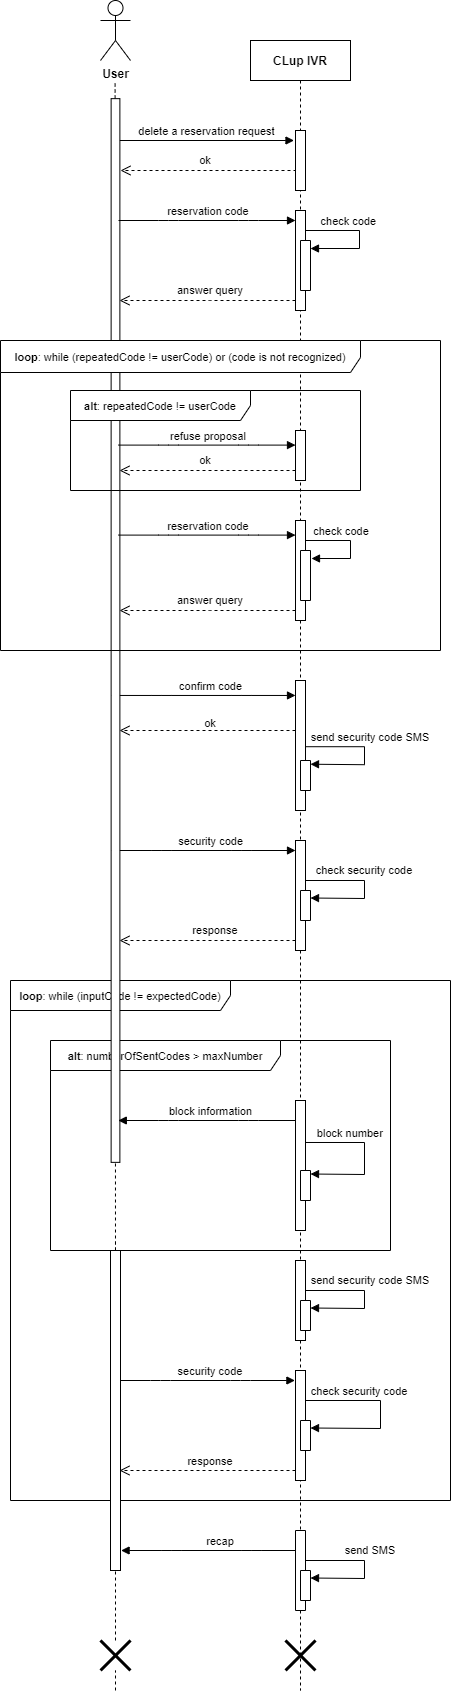

The diagram above was exported from draw.io. Its source (the exported page's mxGraphModel, read from the mxfile embedded in the PNG):
<mxGraphModel dx="2130" dy="967" grid="1" gridSize="10" guides="1" tooltips="1" connect="1" arrows="1" fold="1" page="1" pageScale="1" pageWidth="850" pageHeight="1100" math="0" shadow="0">
  <root>
    <mxCell id="0" />
    <mxCell id="1" parent="0" />
    <mxCell id="SQl4kbF1-6tRpaSCgyE5-25" value="&lt;font style=&quot;font-size: 11px&quot;&gt;&lt;b&gt;loop&lt;/b&gt;: while (inputCode != expectedCode)&lt;/font&gt;" style="shape=umlFrame;whiteSpace=wrap;html=1;width=220;height=30;" parent="1" vertex="1">
      <mxGeometry x="60" y="1020" width="440" height="520" as="geometry" />
    </mxCell>
    <mxCell id="AfKN29l5M98JI11D3L4m-31" value="&lt;span style=&quot;font-size: 11px&quot;&gt;&lt;b&gt;alt&lt;/b&gt;: numberOfSentCodes &amp;gt; maxNumber&lt;/span&gt;" style="shape=umlFrame;whiteSpace=wrap;html=1;width=230;height=30;" parent="1" vertex="1">
      <mxGeometry x="100" y="1080" width="340" height="210" as="geometry" />
    </mxCell>
    <mxCell id="AfKN29l5M98JI11D3L4m-51" value="send SMS" style="verticalAlign=bottom;endArrow=block;shadow=0;strokeWidth=1;rounded=0;entryX=0.25;entryY=0;entryDx=0;entryDy=0;" parent="1" edge="1">
      <mxGeometry x="-0.0588" y="6" relative="1" as="geometry">
        <mxPoint x="350" y="1600" as="sourcePoint" />
        <mxPoint x="360" y="1617.5" as="targetPoint" />
        <Array as="points">
          <mxPoint x="414" y="1600" />
          <mxPoint x="414" y="1618" />
        </Array>
        <mxPoint as="offset" />
      </mxGeometry>
    </mxCell>
    <mxCell id="SQl4kbF1-6tRpaSCgyE5-35" value="recap" style="verticalAlign=bottom;endArrow=block;shadow=0;strokeWidth=1;entryX=0.05;entryY=1.06;entryDx=0;entryDy=0;entryPerimeter=0;" parent="1" edge="1">
      <mxGeometry x="-0.0781" relative="1" as="geometry">
        <mxPoint x="355.0000000000001" y="1590" as="sourcePoint" />
        <mxPoint x="170.60000000000002" y="1590" as="targetPoint" />
        <Array as="points">
          <mxPoint x="300.6" y="1590" />
          <mxPoint x="220.60000000000002" y="1590" />
        </Array>
        <mxPoint as="offset" />
      </mxGeometry>
    </mxCell>
    <mxCell id="AfKN29l5M98JI11D3L4m-45" value="check security code" style="verticalAlign=bottom;endArrow=block;shadow=0;strokeWidth=1;rounded=0;entryX=0.25;entryY=0;entryDx=0;entryDy=0;" parent="1" edge="1">
      <mxGeometry x="-0.3236" relative="1" as="geometry">
        <mxPoint x="349.07142857142844" y="1440" as="sourcePoint" />
        <mxPoint x="360" y="1467.5" as="targetPoint" />
        <Array as="points">
          <mxPoint x="430" y="1440" />
          <mxPoint x="430" y="1468" />
        </Array>
        <mxPoint as="offset" />
      </mxGeometry>
    </mxCell>
    <mxCell id="AfKN29l5M98JI11D3L4m-41" value="security code" style="verticalAlign=bottom;endArrow=block;shadow=0;strokeWidth=1;entryX=0.05;entryY=1.06;entryDx=0;entryDy=0;entryPerimeter=0;" parent="1" edge="1">
      <mxGeometry x="0.0846" relative="1" as="geometry">
        <mxPoint x="160.00000000000003" y="1420" as="sourcePoint" />
        <mxPoint x="344.4" y="1420" as="targetPoint" />
        <Array as="points">
          <mxPoint x="210" y="1420" />
          <mxPoint x="290" y="1420" />
        </Array>
        <mxPoint as="offset" />
      </mxGeometry>
    </mxCell>
    <mxCell id="AfKN29l5M98JI11D3L4m-39" value="send security code SMS" style="verticalAlign=bottom;endArrow=block;shadow=0;strokeWidth=1;rounded=0;entryX=0.25;entryY=0;entryDx=0;entryDy=0;" parent="1" edge="1">
      <mxGeometry x="-0.0588" y="6" relative="1" as="geometry">
        <mxPoint x="350" y="1330" as="sourcePoint" />
        <mxPoint x="360" y="1347.5" as="targetPoint" />
        <Array as="points">
          <mxPoint x="414" y="1330" />
          <mxPoint x="414" y="1348" />
        </Array>
        <mxPoint as="offset" />
      </mxGeometry>
    </mxCell>
    <mxCell id="AfKN29l5M98JI11D3L4m-35" value="block number" style="verticalAlign=bottom;endArrow=block;shadow=0;strokeWidth=1;rounded=0;entryX=0.25;entryY=0;entryDx=0;entryDy=0;exitX=0.82;exitY=0.323;exitDx=0;exitDy=0;exitPerimeter=0;" parent="1" source="AfKN29l5M98JI11D3L4m-33" edge="1">
      <mxGeometry x="-0.3624" relative="1" as="geometry">
        <mxPoint x="350" y="1196" as="sourcePoint" />
        <mxPoint x="360" y="1213.5" as="targetPoint" />
        <Array as="points">
          <mxPoint x="414" y="1182" />
          <mxPoint x="414" y="1214" />
        </Array>
        <mxPoint as="offset" />
      </mxGeometry>
    </mxCell>
    <mxCell id="AfKN29l5M98JI11D3L4m-30" value="check security code" style="verticalAlign=bottom;endArrow=block;shadow=0;strokeWidth=1;rounded=0;entryX=0.25;entryY=0;entryDx=0;entryDy=0;" parent="1" edge="1">
      <mxGeometry x="-0.0588" relative="1" as="geometry">
        <mxPoint x="350" y="920" as="sourcePoint" />
        <mxPoint x="360" y="937.5" as="targetPoint" />
        <Array as="points">
          <mxPoint x="414" y="920" />
          <mxPoint x="414" y="938" />
        </Array>
        <mxPoint as="offset" />
      </mxGeometry>
    </mxCell>
    <mxCell id="AfKN29l5M98JI11D3L4m-28" value="send security code SMS" style="verticalAlign=bottom;endArrow=block;shadow=0;strokeWidth=1;rounded=0;entryX=0.25;entryY=0;entryDx=0;entryDy=0;" parent="1" edge="1">
      <mxGeometry x="-0.0588" y="6" relative="1" as="geometry">
        <mxPoint x="350" y="786.21" as="sourcePoint" />
        <mxPoint x="360" y="803.71" as="targetPoint" />
        <Array as="points">
          <mxPoint x="414" y="786.21" />
          <mxPoint x="414" y="804.21" />
        </Array>
        <mxPoint as="offset" />
      </mxGeometry>
    </mxCell>
    <mxCell id="AfKN29l5M98JI11D3L4m-20" value="check code" style="verticalAlign=bottom;endArrow=block;shadow=0;strokeWidth=1;rounded=0;entryX=0.16;entryY=0;entryDx=0;entryDy=0;entryPerimeter=0;" parent="1" edge="1">
      <mxGeometry x="-0.1912" relative="1" as="geometry">
        <mxPoint x="346" y="580" as="sourcePoint" />
        <mxPoint x="361" y="598" as="targetPoint" />
        <Array as="points">
          <mxPoint x="400" y="580" />
          <mxPoint x="400" y="598" />
        </Array>
        <mxPoint as="offset" />
      </mxGeometry>
    </mxCell>
    <mxCell id="AfKN29l5M98JI11D3L4m-9" value="check code" style="verticalAlign=bottom;endArrow=block;shadow=0;strokeWidth=1;rounded=0;entryX=0.16;entryY=0;entryDx=0;entryDy=0;entryPerimeter=0;" parent="1" target="SQl4kbF1-6tRpaSCgyE5-10" edge="1">
      <mxGeometry x="-0.1912" relative="1" as="geometry">
        <mxPoint x="345" y="270" as="sourcePoint" />
        <mxPoint x="380" y="288" as="targetPoint" />
        <Array as="points">
          <mxPoint x="409" y="270" />
          <mxPoint x="409" y="288" />
        </Array>
        <mxPoint as="offset" />
      </mxGeometry>
    </mxCell>
    <mxCell id="78HqADANHhz3Iqn3kBpb-2" value="" style="verticalAlign=bottom;endArrow=open;dashed=1;endSize=8;shadow=0;strokeWidth=1;" parent="1" edge="1">
      <mxGeometry x="-0.0028" y="-39" relative="1" as="geometry">
        <mxPoint x="170" y="210" as="targetPoint" />
        <mxPoint x="346" y="210" as="sourcePoint" />
        <Array as="points" />
        <mxPoint as="offset" />
      </mxGeometry>
    </mxCell>
    <mxCell id="3nuBFxr9cyL0pnOWT2aG-5" value="CLup IVR" style="shape=umlLifeline;perimeter=lifelinePerimeter;container=1;collapsible=0;recursiveResize=0;rounded=0;shadow=0;strokeWidth=1;fontStyle=1" parent="1" vertex="1">
      <mxGeometry x="300" y="80" width="100" height="1650" as="geometry" />
    </mxCell>
    <mxCell id="3nuBFxr9cyL0pnOWT2aG-6" value="" style="points=[];perimeter=orthogonalPerimeter;rounded=0;shadow=0;strokeWidth=1;" parent="3nuBFxr9cyL0pnOWT2aG-5" vertex="1">
      <mxGeometry x="45" y="90" width="10" height="60" as="geometry" />
    </mxCell>
    <mxCell id="SQl4kbF1-6tRpaSCgyE5-21" value="" style="points=[];perimeter=orthogonalPerimeter;rounded=0;shadow=0;strokeWidth=1;" parent="3nuBFxr9cyL0pnOWT2aG-5" vertex="1">
      <mxGeometry x="45" y="800" width="10" height="110" as="geometry" />
    </mxCell>
    <mxCell id="AfKN29l5M98JI11D3L4m-2" value="" style="points=[];perimeter=orthogonalPerimeter;rounded=0;shadow=0;strokeWidth=1;" parent="3nuBFxr9cyL0pnOWT2aG-5" vertex="1">
      <mxGeometry x="45" y="170" width="10" height="100" as="geometry" />
    </mxCell>
    <mxCell id="SQl4kbF1-6tRpaSCgyE5-10" value="" style="rounded=0;whiteSpace=wrap;html=1;direction=south;" parent="3nuBFxr9cyL0pnOWT2aG-5" vertex="1">
      <mxGeometry x="50" y="200" width="10" height="50" as="geometry" />
    </mxCell>
    <mxCell id="AfKN29l5M98JI11D3L4m-12" value="" style="points=[];perimeter=orthogonalPerimeter;rounded=0;shadow=0;strokeWidth=1;" parent="3nuBFxr9cyL0pnOWT2aG-5" vertex="1">
      <mxGeometry x="45" y="390" width="10" height="50" as="geometry" />
    </mxCell>
    <mxCell id="SQl4kbF1-6tRpaSCgyE5-19" value="" style="points=[];perimeter=orthogonalPerimeter;rounded=0;shadow=0;strokeWidth=1;" parent="3nuBFxr9cyL0pnOWT2aG-5" vertex="1">
      <mxGeometry x="45" y="640" width="10" height="130" as="geometry" />
    </mxCell>
    <mxCell id="AfKN29l5M98JI11D3L4m-27" value="" style="rounded=0;whiteSpace=wrap;html=1;fontSize=11;direction=south;" parent="3nuBFxr9cyL0pnOWT2aG-5" vertex="1">
      <mxGeometry x="50" y="720" width="10" height="30" as="geometry" />
    </mxCell>
    <mxCell id="AfKN29l5M98JI11D3L4m-29" value="" style="rounded=0;whiteSpace=wrap;html=1;fontSize=11;direction=south;" parent="3nuBFxr9cyL0pnOWT2aG-5" vertex="1">
      <mxGeometry x="50" y="850" width="10" height="30" as="geometry" />
    </mxCell>
    <mxCell id="AfKN29l5M98JI11D3L4m-38" value="" style="points=[];perimeter=orthogonalPerimeter;rounded=0;shadow=0;strokeWidth=1;" parent="3nuBFxr9cyL0pnOWT2aG-5" vertex="1">
      <mxGeometry x="45" y="1220" width="10" height="80" as="geometry" />
    </mxCell>
    <mxCell id="AfKN29l5M98JI11D3L4m-40" value="" style="rounded=0;whiteSpace=wrap;html=1;fontSize=11;direction=south;" parent="3nuBFxr9cyL0pnOWT2aG-5" vertex="1">
      <mxGeometry x="50" y="1260" width="10" height="30" as="geometry" />
    </mxCell>
    <mxCell id="AfKN29l5M98JI11D3L4m-44" value="" style="points=[];perimeter=orthogonalPerimeter;rounded=0;shadow=0;strokeWidth=1;" parent="3nuBFxr9cyL0pnOWT2aG-5" vertex="1">
      <mxGeometry x="45" y="1330" width="10" height="110" as="geometry" />
    </mxCell>
    <mxCell id="AfKN29l5M98JI11D3L4m-43" value="" style="rounded=0;whiteSpace=wrap;html=1;fontSize=11;direction=south;" parent="3nuBFxr9cyL0pnOWT2aG-5" vertex="1">
      <mxGeometry x="50" y="1380" width="10" height="30" as="geometry" />
    </mxCell>
    <mxCell id="SQl4kbF1-6tRpaSCgyE5-27" value="" style="rounded=0;whiteSpace=wrap;html=1;direction=south;" parent="3nuBFxr9cyL0pnOWT2aG-5" vertex="1">
      <mxGeometry x="45" y="1490" width="10" height="80" as="geometry" />
    </mxCell>
    <mxCell id="78HqADANHhz3Iqn3kBpb-17" value="" style="rounded=0;whiteSpace=wrap;html=1;direction=south;" parent="3nuBFxr9cyL0pnOWT2aG-5" vertex="1">
      <mxGeometry x="50" y="1530" width="10" height="30" as="geometry" />
    </mxCell>
    <mxCell id="AfKN29l5M98JI11D3L4m-52" value="" style="shape=umlDestroy;whiteSpace=wrap;html=1;strokeWidth=3;fontSize=11;" parent="3nuBFxr9cyL0pnOWT2aG-5" vertex="1">
      <mxGeometry x="35" y="1600" width="30" height="30" as="geometry" />
    </mxCell>
    <mxCell id="78HqADANHhz3Iqn3kBpb-1" value="delete a reservation request" style="verticalAlign=bottom;endArrow=block;shadow=0;strokeWidth=1;" parent="1" edge="1">
      <mxGeometry x="0.0181" y="1" relative="1" as="geometry">
        <mxPoint x="166.5" y="180" as="sourcePoint" />
        <mxPoint x="343.5" y="180" as="targetPoint" />
        <Array as="points">
          <mxPoint x="216.5" y="180" />
          <mxPoint x="296.5" y="180" />
        </Array>
        <mxPoint y="1" as="offset" />
      </mxGeometry>
    </mxCell>
    <mxCell id="SQl4kbF1-6tRpaSCgyE5-22" value="security code" style="verticalAlign=bottom;endArrow=block;shadow=0;strokeWidth=1;entryX=0.05;entryY=1.06;entryDx=0;entryDy=0;entryPerimeter=0;" parent="1" edge="1">
      <mxGeometry x="0.0846" relative="1" as="geometry">
        <mxPoint x="160.6" y="890" as="sourcePoint" />
        <mxPoint x="345.0000000000001" y="890" as="targetPoint" />
        <Array as="points">
          <mxPoint x="210.6" y="890" />
          <mxPoint x="290.6" y="890" />
        </Array>
        <mxPoint as="offset" />
      </mxGeometry>
    </mxCell>
    <mxCell id="SQl4kbF1-6tRpaSCgyE5-17" value="confirm code" style="verticalAlign=bottom;endArrow=block;shadow=0;strokeWidth=1;entryX=0.05;entryY=1.06;entryDx=0;entryDy=0;entryPerimeter=0;" parent="1" edge="1">
      <mxGeometry x="0.0846" relative="1" as="geometry">
        <mxPoint x="160.60000000000002" y="734.96" as="sourcePoint" />
        <mxPoint x="345.0000000000001" y="734.96" as="targetPoint" />
        <Array as="points">
          <mxPoint x="210.60000000000002" y="734.96" />
          <mxPoint x="290.6" y="734.96" />
        </Array>
        <mxPoint as="offset" />
      </mxGeometry>
    </mxCell>
    <mxCell id="OjuSzZQgA0Jdczm6zic6-1" value="&lt;b&gt;User&lt;/b&gt;" style="shape=umlActor;verticalLabelPosition=bottom;verticalAlign=top;html=1;outlineConnect=0;" parent="1" vertex="1">
      <mxGeometry x="150" y="40" width="30" height="60" as="geometry" />
    </mxCell>
    <mxCell id="OjuSzZQgA0Jdczm6zic6-3" value="" style="endArrow=none;dashed=1;html=1;" parent="1" edge="1">
      <mxGeometry width="50" height="50" relative="1" as="geometry">
        <mxPoint x="164.99493670886068" y="1290" as="sourcePoint" />
        <mxPoint x="164.6" y="120" as="targetPoint" />
        <Array as="points" />
      </mxGeometry>
    </mxCell>
    <mxCell id="OjuSzZQgA0Jdczm6zic6-6" value="" style="rounded=0;whiteSpace=wrap;html=1;rotation=90;" parent="1" vertex="1">
      <mxGeometry x="-366.85" y="665.64" width="1063.71" height="8.75" as="geometry" />
    </mxCell>
    <mxCell id="SQl4kbF1-6tRpaSCgyE5-20" value="" style="verticalAlign=bottom;endArrow=open;dashed=1;endSize=8;shadow=0;strokeWidth=1;" parent="1" edge="1">
      <mxGeometry x="-0.0028" y="-39" relative="1" as="geometry">
        <mxPoint x="169" y="770" as="targetPoint" />
        <mxPoint x="345" y="770" as="sourcePoint" />
        <Array as="points" />
        <mxPoint as="offset" />
      </mxGeometry>
    </mxCell>
    <mxCell id="SQl4kbF1-6tRpaSCgyE5-23" value="" style="verticalAlign=bottom;endArrow=open;dashed=1;endSize=8;shadow=0;strokeWidth=1;" parent="1" edge="1">
      <mxGeometry x="-0.0028" y="-39" relative="1" as="geometry">
        <mxPoint x="169" y="980" as="targetPoint" />
        <mxPoint x="345" y="980" as="sourcePoint" />
        <Array as="points" />
        <mxPoint as="offset" />
      </mxGeometry>
    </mxCell>
    <mxCell id="SQl4kbF1-6tRpaSCgyE5-24" value="response" style="text;html=1;strokeColor=none;fillColor=none;align=center;verticalAlign=middle;whiteSpace=wrap;rounded=0;fontSize=11;" parent="1" vertex="1">
      <mxGeometry x="210" y="960" width="110" height="20" as="geometry" />
    </mxCell>
    <mxCell id="SQl4kbF1-6tRpaSCgyE5-46" value="ok" style="text;html=1;strokeColor=none;fillColor=none;align=center;verticalAlign=middle;whiteSpace=wrap;rounded=0;fontSize=11;" parent="1" vertex="1">
      <mxGeometry x="240" y="740" width="40" height="46.21" as="geometry" />
    </mxCell>
    <mxCell id="SQl4kbF1-6tRpaSCgyE5-49" value="ok" style="text;html=1;strokeColor=none;fillColor=none;align=center;verticalAlign=middle;whiteSpace=wrap;rounded=0;fontSize=11;" parent="1" vertex="1">
      <mxGeometry x="235" y="190" width="40" height="20" as="geometry" />
    </mxCell>
    <mxCell id="AfKN29l5M98JI11D3L4m-1" value="reservation code" style="verticalAlign=bottom;endArrow=block;shadow=0;strokeWidth=1;" parent="1" edge="1">
      <mxGeometry x="0.0181" y="1" relative="1" as="geometry">
        <mxPoint x="168" y="260" as="sourcePoint" />
        <mxPoint x="345" y="260" as="targetPoint" />
        <Array as="points">
          <mxPoint x="218" y="260" />
          <mxPoint x="298" y="260" />
        </Array>
        <mxPoint y="1" as="offset" />
      </mxGeometry>
    </mxCell>
    <mxCell id="AfKN29l5M98JI11D3L4m-3" value="" style="verticalAlign=bottom;endArrow=open;dashed=1;endSize=8;shadow=0;strokeWidth=1;" parent="1" edge="1">
      <mxGeometry x="-0.0028" y="-39" relative="1" as="geometry">
        <mxPoint x="169" y="340" as="targetPoint" />
        <mxPoint x="345" y="340" as="sourcePoint" />
        <Array as="points">
          <mxPoint x="250" y="340" />
        </Array>
        <mxPoint as="offset" />
      </mxGeometry>
    </mxCell>
    <mxCell id="AfKN29l5M98JI11D3L4m-4" value="&lt;font style=&quot;font-size: 11px&quot;&gt;answer query&lt;/font&gt;" style="text;html=1;strokeColor=none;fillColor=none;align=center;verticalAlign=middle;whiteSpace=wrap;rounded=0;fontSize=11;" parent="1" vertex="1">
      <mxGeometry x="185" y="320" width="150" height="20" as="geometry" />
    </mxCell>
    <mxCell id="AfKN29l5M98JI11D3L4m-11" value="refuse proposal" style="verticalAlign=bottom;endArrow=block;shadow=0;strokeWidth=1;" parent="1" edge="1">
      <mxGeometry x="0.0181" y="1" relative="1" as="geometry">
        <mxPoint x="168" y="484.6" as="sourcePoint" />
        <mxPoint x="345" y="484.6" as="targetPoint" />
        <Array as="points">
          <mxPoint x="218" y="484.6" />
          <mxPoint x="298" y="484.6" />
        </Array>
        <mxPoint y="1" as="offset" />
      </mxGeometry>
    </mxCell>
    <mxCell id="AfKN29l5M98JI11D3L4m-13" value="" style="verticalAlign=bottom;endArrow=open;dashed=1;endSize=8;shadow=0;strokeWidth=1;" parent="1" edge="1">
      <mxGeometry x="-0.0028" y="-39" relative="1" as="geometry">
        <mxPoint x="169" y="510" as="targetPoint" />
        <mxPoint x="345" y="510" as="sourcePoint" />
        <Array as="points" />
        <mxPoint as="offset" />
      </mxGeometry>
    </mxCell>
    <mxCell id="AfKN29l5M98JI11D3L4m-14" value="ok" style="text;html=1;strokeColor=none;fillColor=none;align=center;verticalAlign=middle;whiteSpace=wrap;rounded=0;fontSize=11;" parent="1" vertex="1">
      <mxGeometry x="180" y="490" width="150" height="20" as="geometry" />
    </mxCell>
    <mxCell id="AfKN29l5M98JI11D3L4m-16" value="reservation code" style="verticalAlign=bottom;endArrow=block;shadow=0;strokeWidth=1;" parent="1" edge="1">
      <mxGeometry x="0.0181" y="1" relative="1" as="geometry">
        <mxPoint x="168" y="574.6" as="sourcePoint" />
        <mxPoint x="345" y="574.6" as="targetPoint" />
        <Array as="points">
          <mxPoint x="218" y="574.6" />
          <mxPoint x="298" y="574.6" />
        </Array>
        <mxPoint y="1" as="offset" />
      </mxGeometry>
    </mxCell>
    <mxCell id="AfKN29l5M98JI11D3L4m-17" value="" style="points=[];perimeter=orthogonalPerimeter;rounded=0;shadow=0;strokeWidth=1;" parent="1" vertex="1">
      <mxGeometry x="345" y="560" width="10" height="100" as="geometry" />
    </mxCell>
    <mxCell id="AfKN29l5M98JI11D3L4m-19" value="" style="rounded=0;whiteSpace=wrap;html=1;direction=south;" parent="1" vertex="1">
      <mxGeometry x="350" y="590" width="10" height="50" as="geometry" />
    </mxCell>
    <mxCell id="AfKN29l5M98JI11D3L4m-21" value="" style="verticalAlign=bottom;endArrow=open;dashed=1;endSize=8;shadow=0;strokeWidth=1;" parent="1" edge="1">
      <mxGeometry x="-0.0028" y="-39" relative="1" as="geometry">
        <mxPoint x="169" y="650" as="targetPoint" />
        <mxPoint x="345" y="650" as="sourcePoint" />
        <Array as="points">
          <mxPoint x="250" y="650" />
        </Array>
        <mxPoint as="offset" />
      </mxGeometry>
    </mxCell>
    <mxCell id="AfKN29l5M98JI11D3L4m-22" value="&lt;font style=&quot;font-size: 11px&quot;&gt;answer query&lt;/font&gt;" style="text;html=1;strokeColor=none;fillColor=none;align=center;verticalAlign=middle;whiteSpace=wrap;rounded=0;fontSize=11;" parent="1" vertex="1">
      <mxGeometry x="215" y="630" width="90" height="20" as="geometry" />
    </mxCell>
    <mxCell id="AfKN29l5M98JI11D3L4m-32" value="block information" style="verticalAlign=bottom;endArrow=block;shadow=0;strokeWidth=1;entryX=0.05;entryY=1.06;entryDx=0;entryDy=0;entryPerimeter=0;" parent="1" edge="1">
      <mxGeometry relative="1" as="geometry">
        <mxPoint x="352.2000000000001" y="1160" as="sourcePoint" />
        <mxPoint x="167.8" y="1160" as="targetPoint" />
        <Array as="points">
          <mxPoint x="297.8" y="1160" />
          <mxPoint x="217.8" y="1160" />
        </Array>
        <mxPoint as="offset" />
      </mxGeometry>
    </mxCell>
    <mxCell id="AfKN29l5M98JI11D3L4m-33" value="" style="points=[];perimeter=orthogonalPerimeter;rounded=0;shadow=0;strokeWidth=1;" parent="1" vertex="1">
      <mxGeometry x="345" y="1140" width="10" height="130" as="geometry" />
    </mxCell>
    <mxCell id="SQl4kbF1-6tRpaSCgyE5-44" value="" style="rounded=0;whiteSpace=wrap;html=1;fontSize=11;direction=south;" parent="1" vertex="1">
      <mxGeometry x="350" y="1210" width="10" height="30" as="geometry" />
    </mxCell>
    <mxCell id="AfKN29l5M98JI11D3L4m-37" value="" style="endArrow=none;dashed=1;html=1;" parent="1" source="AfKN29l5M98JI11D3L4m-53" edge="1">
      <mxGeometry width="50" height="50" relative="1" as="geometry">
        <mxPoint x="165" y="1851.6" as="sourcePoint" />
        <mxPoint x="165" y="1280" as="targetPoint" />
        <Array as="points" />
      </mxGeometry>
    </mxCell>
    <mxCell id="AfKN29l5M98JI11D3L4m-42" value="" style="points=[];perimeter=orthogonalPerimeter;rounded=0;shadow=0;strokeWidth=1;" parent="1" vertex="1">
      <mxGeometry x="160" y="1290" width="10" height="320" as="geometry" />
    </mxCell>
    <mxCell id="AfKN29l5M98JI11D3L4m-46" value="" style="verticalAlign=bottom;endArrow=open;dashed=1;endSize=8;shadow=0;strokeWidth=1;" parent="1" edge="1">
      <mxGeometry x="-0.0028" y="-39" relative="1" as="geometry">
        <mxPoint x="169" y="1510" as="targetPoint" />
        <mxPoint x="345" y="1510" as="sourcePoint" />
        <Array as="points" />
        <mxPoint as="offset" />
      </mxGeometry>
    </mxCell>
    <mxCell id="AfKN29l5M98JI11D3L4m-47" value="&lt;font style=&quot;font-size: 11px&quot;&gt;response&lt;/font&gt;" style="text;html=1;strokeColor=none;fillColor=none;align=center;verticalAlign=middle;whiteSpace=wrap;rounded=0;" parent="1" vertex="1">
      <mxGeometry x="240" y="1490" width="40" height="20" as="geometry" />
    </mxCell>
    <mxCell id="AfKN29l5M98JI11D3L4m-53" value="" style="shape=umlDestroy;whiteSpace=wrap;html=1;strokeWidth=3;fontSize=11;" parent="1" vertex="1">
      <mxGeometry x="150" y="1680" width="30" height="30" as="geometry" />
    </mxCell>
    <mxCell id="AfKN29l5M98JI11D3L4m-54" value="" style="endArrow=none;dashed=1;html=1;" parent="1" target="AfKN29l5M98JI11D3L4m-53" edge="1">
      <mxGeometry width="50" height="50" relative="1" as="geometry">
        <mxPoint x="165" y="1730" as="sourcePoint" />
        <mxPoint x="165" y="1320" as="targetPoint" />
        <Array as="points" />
      </mxGeometry>
    </mxCell>
    <mxCell id="AfKN29l5M98JI11D3L4m-10" value="&lt;span style=&quot;font-size: 11px&quot;&gt;&lt;b&gt;alt&lt;/b&gt;: repeatedCode != userCode&lt;/span&gt;" style="shape=umlFrame;whiteSpace=wrap;html=1;width=180;height=30;" parent="1" vertex="1">
      <mxGeometry x="120" y="430" width="290" height="100" as="geometry" />
    </mxCell>
    <mxCell id="78HqADANHhz3Iqn3kBpb-12" value="&lt;font style=&quot;font-size: 11px&quot;&gt;&lt;b&gt;loop&lt;/b&gt;: while (repeatedCode != userCode) or (code is not recognized)&lt;/font&gt;" style="shape=umlFrame;whiteSpace=wrap;html=1;width=360;height=32;" parent="1" vertex="1">
      <mxGeometry x="50" y="380" width="440" height="310" as="geometry" />
    </mxCell>
  </root>
</mxGraphModel>